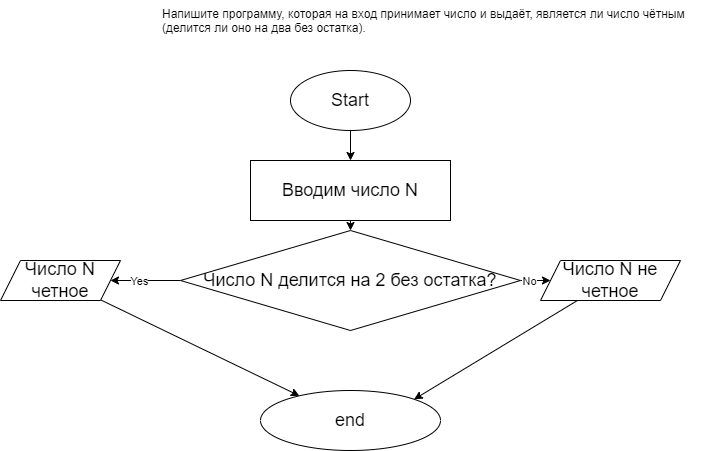

The diagram above was exported from draw.io. Its source (the exported page's mxGraphModel, read from the mxfile embedded in the PNG):
<mxGraphModel dx="1270" dy="486" grid="1" gridSize="10" guides="1" tooltips="1" connect="1" arrows="1" fold="1" page="1" pageScale="1" pageWidth="827" pageHeight="1169" math="0" shadow="0">
  <root>
    <mxCell id="0" />
    <mxCell id="1" parent="0" />
    <mxCell id="2" value="Напишите программу, которая на вход принимает число и выдаёт, является ли число чётным (делится ли оно на два без остатка)." style="text;whiteSpace=wrap;html=1;" vertex="1" parent="1">
      <mxGeometry x="50" y="20" width="550" height="40" as="geometry" />
    </mxCell>
    <mxCell id="5" value="" style="edgeStyle=none;html=1;" edge="1" parent="1" source="3" target="4">
      <mxGeometry relative="1" as="geometry" />
    </mxCell>
    <mxCell id="3" value="Start" style="ellipse;whiteSpace=wrap;html=1;fontSize=18;" vertex="1" parent="1">
      <mxGeometry x="180" y="90" width="120" height="60" as="geometry" />
    </mxCell>
    <mxCell id="7" value="" style="edgeStyle=none;html=1;" edge="1" parent="1" source="4">
      <mxGeometry relative="1" as="geometry">
        <mxPoint x="240" y="250" as="targetPoint" />
      </mxGeometry>
    </mxCell>
    <mxCell id="4" value="Вводим число N" style="whiteSpace=wrap;html=1;fontSize=18;" vertex="1" parent="1">
      <mxGeometry x="140" y="180" width="200" height="60" as="geometry" />
    </mxCell>
    <mxCell id="11" value="" style="edgeStyle=none;html=1;" edge="1" parent="1" target="10">
      <mxGeometry relative="1" as="geometry">
        <mxPoint x="240" y="310" as="sourcePoint" />
      </mxGeometry>
    </mxCell>
    <mxCell id="17" value="" style="edgeStyle=none;html=1;" edge="1" parent="1" source="10" target="16">
      <mxGeometry relative="1" as="geometry" />
    </mxCell>
    <mxCell id="18" value="Yes" style="edgeLabel;html=1;align=center;verticalAlign=middle;resizable=0;points=[];" vertex="1" connectable="0" parent="17">
      <mxGeometry x="0.1886" relative="1" as="geometry">
        <mxPoint as="offset" />
      </mxGeometry>
    </mxCell>
    <mxCell id="20" value="" style="edgeStyle=none;html=1;" edge="1" parent="1" source="10" target="19">
      <mxGeometry relative="1" as="geometry" />
    </mxCell>
    <mxCell id="24" value="No" style="edgeLabel;html=1;align=center;verticalAlign=middle;resizable=0;points=[];" vertex="1" connectable="0" parent="20">
      <mxGeometry x="-0.4667" relative="1" as="geometry">
        <mxPoint as="offset" />
      </mxGeometry>
    </mxCell>
    <mxCell id="10" value="Число N делится на 2 без остатка?" style="rhombus;whiteSpace=wrap;html=1;fontSize=18;" vertex="1" parent="1">
      <mxGeometry x="70" y="250" width="340" height="100" as="geometry" />
    </mxCell>
    <mxCell id="22" style="edgeStyle=none;html=1;" edge="1" parent="1" source="16" target="21">
      <mxGeometry relative="1" as="geometry" />
    </mxCell>
    <mxCell id="16" value="Число N четное" style="shape=parallelogram;perimeter=parallelogramPerimeter;whiteSpace=wrap;html=1;fixedSize=1;fontSize=18;" vertex="1" parent="1">
      <mxGeometry x="-110" y="280" width="120" height="40" as="geometry" />
    </mxCell>
    <mxCell id="23" style="edgeStyle=none;html=1;entryX=1;entryY=0;entryDx=0;entryDy=0;" edge="1" parent="1" source="19" target="21">
      <mxGeometry relative="1" as="geometry" />
    </mxCell>
    <mxCell id="19" value="Число N не четное" style="shape=parallelogram;perimeter=parallelogramPerimeter;whiteSpace=wrap;html=1;fixedSize=1;fontSize=18;" vertex="1" parent="1">
      <mxGeometry x="430" y="280" width="140" height="40" as="geometry" />
    </mxCell>
    <mxCell id="21" value="end" style="ellipse;whiteSpace=wrap;html=1;fontSize=18;" vertex="1" parent="1">
      <mxGeometry x="150" y="410" width="180" height="60" as="geometry" />
    </mxCell>
  </root>
</mxGraphModel>